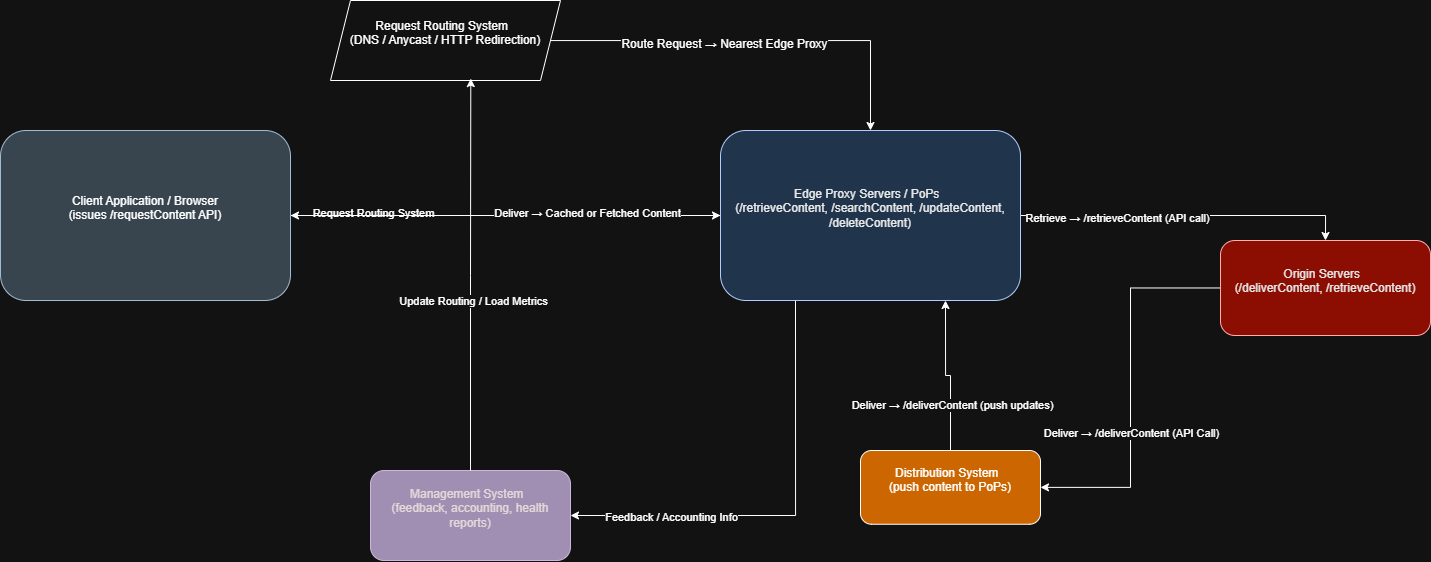

The diagram above was exported from draw.io. Its source (the exported page's mxGraphModel, read from the mxfile embedded in the PNG):
<mxGraphModel dx="2096" dy="2265" grid="1" gridSize="10" guides="1" tooltips="1" connect="1" arrows="1" fold="1" page="1" pageScale="1" pageWidth="827" pageHeight="1169" math="0" shadow="0">
  <root>
    <mxCell id="0" />
    <mxCell id="1" parent="0" />
    <mxCell id="LzlJYdrr7b63ZRI2Ldij-38" style="edgeStyle=orthogonalEdgeStyle;rounded=0;orthogonalLoop=1;jettySize=auto;html=1;" edge="1" parent="1" source="LzlJYdrr7b63ZRI2Ldij-4" target="LzlJYdrr7b63ZRI2Ldij-11">
      <mxGeometry relative="1" as="geometry" />
    </mxCell>
    <mxCell id="LzlJYdrr7b63ZRI2Ldij-44" value="Request Routing System" style="edgeLabel;html=1;align=center;verticalAlign=middle;resizable=0;points=[];" vertex="1" connectable="0" parent="LzlJYdrr7b63ZRI2Ldij-38">
      <mxGeometry x="-0.6169" y="3" relative="1" as="geometry">
        <mxPoint as="offset" />
      </mxGeometry>
    </mxCell>
    <mxCell id="LzlJYdrr7b63ZRI2Ldij-4" value="&lt;div&gt;Client Application / Browser&lt;/div&gt;&lt;div&gt;(issues /requestContent API)&lt;/div&gt;&lt;div&gt;&lt;br&gt;&lt;/div&gt;" style="rounded=1;whiteSpace=wrap;html=1;fillColor=#bac8d3;strokeColor=#23445d;" vertex="1" parent="1">
      <mxGeometry x="140" y="-210" width="290" height="170" as="geometry" />
    </mxCell>
    <mxCell id="LzlJYdrr7b63ZRI2Ldij-12" style="edgeStyle=orthogonalEdgeStyle;rounded=0;orthogonalLoop=1;jettySize=auto;html=1;" edge="1" parent="1" source="LzlJYdrr7b63ZRI2Ldij-7" target="LzlJYdrr7b63ZRI2Ldij-11">
      <mxGeometry relative="1" as="geometry" />
    </mxCell>
    <mxCell id="LzlJYdrr7b63ZRI2Ldij-13" value="Route Request → Nearest Edge Proxy" style="edgeLabel;html=1;align=center;verticalAlign=middle;resizable=0;points=[];fontSize=12;" vertex="1" connectable="0" parent="LzlJYdrr7b63ZRI2Ldij-12">
      <mxGeometry x="-0.155" y="-3" relative="1" as="geometry">
        <mxPoint as="offset" />
      </mxGeometry>
    </mxCell>
    <mxCell id="LzlJYdrr7b63ZRI2Ldij-7" value="&lt;div&gt;Request Routing System&amp;nbsp;&amp;nbsp;&lt;/div&gt;&lt;div&gt;(DNS / Anycast / HTTP Redirection)&lt;/div&gt;&lt;div&gt;&lt;br&gt;&lt;/div&gt;" style="shape=parallelogram;perimeter=parallelogramPerimeter;whiteSpace=wrap;html=1;fixedSize=1;" vertex="1" parent="1">
      <mxGeometry x="470" y="-340" width="230" height="80" as="geometry" />
    </mxCell>
    <mxCell id="LzlJYdrr7b63ZRI2Ldij-23" style="edgeStyle=orthogonalEdgeStyle;rounded=0;orthogonalLoop=1;jettySize=auto;html=1;entryX=0.5;entryY=0;entryDx=0;entryDy=0;exitX=1;exitY=0.5;exitDx=0;exitDy=0;" edge="1" parent="1" source="LzlJYdrr7b63ZRI2Ldij-11" target="LzlJYdrr7b63ZRI2Ldij-21">
      <mxGeometry relative="1" as="geometry">
        <mxPoint x="970" y="70" as="targetPoint" />
        <mxPoint x="1160" y="-20" as="sourcePoint" />
      </mxGeometry>
    </mxCell>
    <mxCell id="LzlJYdrr7b63ZRI2Ldij-24" value="Retrieve → /retrieveContent (API call)" style="edgeLabel;html=1;align=center;verticalAlign=middle;resizable=0;points=[];" vertex="1" connectable="0" parent="LzlJYdrr7b63ZRI2Ldij-23">
      <mxGeometry x="-0.4167" y="-2" relative="1" as="geometry">
        <mxPoint as="offset" />
      </mxGeometry>
    </mxCell>
    <mxCell id="LzlJYdrr7b63ZRI2Ldij-45" style="edgeStyle=orthogonalEdgeStyle;rounded=0;orthogonalLoop=1;jettySize=auto;html=1;entryX=1;entryY=0.5;entryDx=0;entryDy=0;" edge="1" parent="1" source="LzlJYdrr7b63ZRI2Ldij-11" target="LzlJYdrr7b63ZRI2Ldij-4">
      <mxGeometry relative="1" as="geometry" />
    </mxCell>
    <mxCell id="LzlJYdrr7b63ZRI2Ldij-46" value="Deliver → Cached or Fetched Content" style="edgeLabel;html=1;align=center;verticalAlign=middle;resizable=0;points=[];" vertex="1" connectable="0" parent="LzlJYdrr7b63ZRI2Ldij-45">
      <mxGeometry x="-0.379" y="-3" relative="1" as="geometry">
        <mxPoint x="-1" as="offset" />
      </mxGeometry>
    </mxCell>
    <mxCell id="LzlJYdrr7b63ZRI2Ldij-49" style="edgeStyle=orthogonalEdgeStyle;rounded=0;orthogonalLoop=1;jettySize=auto;html=1;exitX=0.25;exitY=1;exitDx=0;exitDy=0;entryX=1;entryY=0.5;entryDx=0;entryDy=0;" edge="1" parent="1" source="LzlJYdrr7b63ZRI2Ldij-11" target="LzlJYdrr7b63ZRI2Ldij-32">
      <mxGeometry relative="1" as="geometry" />
    </mxCell>
    <mxCell id="LzlJYdrr7b63ZRI2Ldij-50" value="Feedback / Accounting Info" style="edgeLabel;html=1;align=center;verticalAlign=middle;resizable=0;points=[];" vertex="1" connectable="0" parent="LzlJYdrr7b63ZRI2Ldij-49">
      <mxGeometry x="0.5455" y="1" relative="1" as="geometry">
        <mxPoint as="offset" />
      </mxGeometry>
    </mxCell>
    <mxCell id="LzlJYdrr7b63ZRI2Ldij-11" value="&lt;div&gt;Edge Proxy Servers / PoPs&amp;nbsp;&amp;nbsp;&lt;/div&gt;&lt;div&gt;(/retrieveContent, /searchContent, /updateContent, /deleteContent)&lt;/div&gt;&lt;div&gt;&lt;br&gt;&lt;/div&gt;" style="rounded=1;whiteSpace=wrap;html=1;fillColor=light-dark(#0050EF,#20354C);strokeColor=#001DBC;fontColor=light-dark(#FFFFFF,#EAEAEA);" vertex="1" parent="1">
      <mxGeometry x="860" y="-210" width="300" height="170" as="geometry" />
    </mxCell>
    <mxCell id="LzlJYdrr7b63ZRI2Ldij-25" style="edgeStyle=orthogonalEdgeStyle;rounded=0;orthogonalLoop=1;jettySize=auto;html=1;entryX=1;entryY=0.5;entryDx=0;entryDy=0;" edge="1" parent="1" source="LzlJYdrr7b63ZRI2Ldij-21" target="LzlJYdrr7b63ZRI2Ldij-22">
      <mxGeometry relative="1" as="geometry" />
    </mxCell>
    <mxCell id="LzlJYdrr7b63ZRI2Ldij-26" value="Deliver → /deliverContent (API Call)" style="edgeLabel;html=1;align=center;verticalAlign=middle;resizable=0;points=[];" vertex="1" connectable="0" parent="LzlJYdrr7b63ZRI2Ldij-25">
      <mxGeometry x="0.2401" relative="1" as="geometry">
        <mxPoint as="offset" />
      </mxGeometry>
    </mxCell>
    <mxCell id="LzlJYdrr7b63ZRI2Ldij-21" value="&lt;div&gt;Origin Servers&amp;nbsp;&amp;nbsp;&lt;/div&gt;&lt;div&gt;(/deliverContent, /retrieveContent)&lt;/div&gt;&lt;div&gt;&lt;br&gt;&lt;/div&gt;" style="rounded=1;whiteSpace=wrap;html=1;fillColor=light-dark(#8B0000,#8C0E03);fontColor=light-dark(#FFFFFF,#E6E6E6);strokeColor=#B20000;" vertex="1" parent="1">
      <mxGeometry x="1360" y="-100" width="210" height="95" as="geometry" />
    </mxCell>
    <mxCell id="LzlJYdrr7b63ZRI2Ldij-43" style="edgeStyle=orthogonalEdgeStyle;rounded=0;orthogonalLoop=1;jettySize=auto;html=1;entryX=0.75;entryY=1;entryDx=0;entryDy=0;" edge="1" parent="1" source="LzlJYdrr7b63ZRI2Ldij-22" target="LzlJYdrr7b63ZRI2Ldij-11">
      <mxGeometry relative="1" as="geometry" />
    </mxCell>
    <mxCell id="LzlJYdrr7b63ZRI2Ldij-47" value="Deliver → /deliverContent (push updates)" style="edgeLabel;html=1;align=center;verticalAlign=middle;resizable=0;points=[];" vertex="1" connectable="0" parent="LzlJYdrr7b63ZRI2Ldij-43">
      <mxGeometry x="-0.4132" y="-1" relative="1" as="geometry">
        <mxPoint as="offset" />
      </mxGeometry>
    </mxCell>
    <mxCell id="LzlJYdrr7b63ZRI2Ldij-22" value="&lt;div&gt;Distribution System&amp;nbsp;&amp;nbsp;&lt;/div&gt;&lt;div&gt;(push content to PoPs)&lt;/div&gt;&lt;div&gt;&lt;br&gt;&lt;/div&gt;" style="rounded=1;whiteSpace=wrap;html=1;labelBackgroundColor=none;fillColor=light-dark(#FFFFFF,#CC6600);" vertex="1" parent="1">
      <mxGeometry x="1000" y="110" width="180" height="73.75" as="geometry" />
    </mxCell>
    <mxCell id="LzlJYdrr7b63ZRI2Ldij-32" value="&lt;div&gt;Management System&amp;nbsp;&amp;nbsp;&lt;/div&gt;&lt;div&gt;(feedback, accounting, health reports)&lt;/div&gt;&lt;div&gt;&lt;br&gt;&lt;/div&gt;" style="rounded=1;whiteSpace=wrap;html=1;fillColor=#76608a;fontColor=light-dark(#ffffff, #e2d9d9);strokeColor=#432D57;" vertex="1" parent="1">
      <mxGeometry x="510" y="130" width="200" height="90" as="geometry" />
    </mxCell>
    <mxCell id="LzlJYdrr7b63ZRI2Ldij-36" style="edgeStyle=orthogonalEdgeStyle;rounded=0;orthogonalLoop=1;jettySize=auto;html=1;entryX=0.61;entryY=0.976;entryDx=0;entryDy=0;entryPerimeter=0;" edge="1" parent="1" source="LzlJYdrr7b63ZRI2Ldij-32" target="LzlJYdrr7b63ZRI2Ldij-7">
      <mxGeometry relative="1" as="geometry" />
    </mxCell>
    <mxCell id="LzlJYdrr7b63ZRI2Ldij-37" value="Update Routing / Load Metrics" style="edgeLabel;html=1;align=center;verticalAlign=middle;resizable=0;points=[];" vertex="1" connectable="0" parent="LzlJYdrr7b63ZRI2Ldij-36">
      <mxGeometry x="-0.1385" y="-2" relative="1" as="geometry">
        <mxPoint as="offset" />
      </mxGeometry>
    </mxCell>
  </root>
</mxGraphModel>